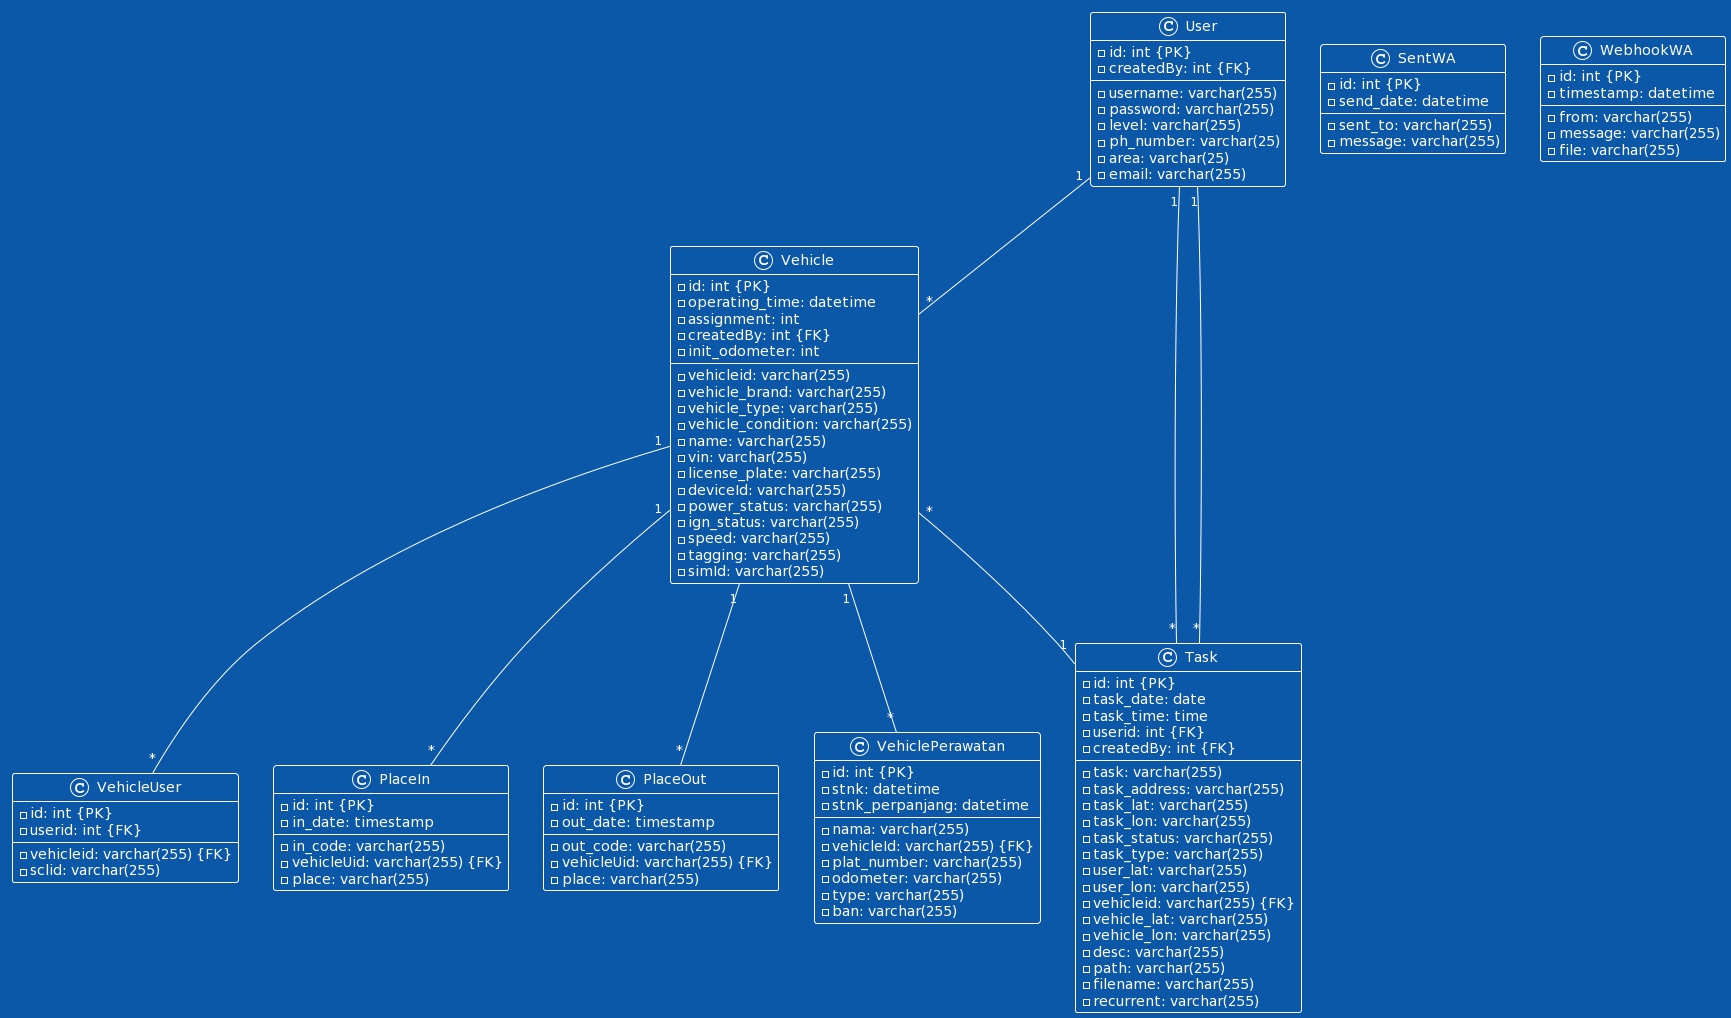

The diagram above was rendered by PlantUML. Its source (embedded in the PNG):
@startuml
!theme amiga
class User {
  - id: int {PK}
  - username: varchar(255)
  - password: varchar(255)
  - level: varchar(255)
  - ph_number: varchar(25)
  - area: varchar(25)
  - email: varchar(255)
  - createdBy: int {FK}
}

class Vehicle {
  - id: int {PK}
  - vehicleid: varchar(255)
  - vehicle_brand: varchar(255)
  - vehicle_type: varchar(255)
  - vehicle_condition: varchar(255)
  - name: varchar(255)
  - vin: varchar(255)
  - license_plate: varchar(255)
  - deviceId: varchar(255)
  - power_status: varchar(255)
  - ign_status: varchar(255)
  - speed: varchar(255)
  - operating_time: datetime
  - tagging: varchar(255)
  - assignment: int
  - createdBy: int {FK}
  - simId: varchar(255)
  - init_odometer: int
}

class VehicleUser {
  - id: int {PK}
  - vehicleid: varchar(255) {FK}
  - userid: int {FK}
  - sclid: varchar(255)
}

class PlaceIn {
  - id: int {PK}
  - in_code: varchar(255)
  - vehicleUid: varchar(255) {FK}
  - place: varchar(255)
  - in_date: timestamp
}

class PlaceOut {
  - id: int {PK}
  - out_code: varchar(255)
  - vehicleUid: varchar(255) {FK}
  - place: varchar(255)
  - out_date: timestamp
}

class Task {
  - id: int {PK}
  - task: varchar(255)
  - task_date: date
  - task_time: time
  - task_address: varchar(255)
  - task_lat: varchar(255)
  - task_lon: varchar(255)
  - task_status: varchar(255)
  - task_type: varchar(255)
  - userid: int {FK}
  - user_lat: varchar(255)
  - user_lon: varchar(255)
  - vehicleid: varchar(255) {FK}
  - vehicle_lat: varchar(255)
  - vehicle_lon: varchar(255)
  - desc: varchar(255)
  - path: varchar(255)
  - filename: varchar(255)
  - recurrent: varchar(255)
  - createdBy: int {FK}
}

class VehiclePerawatan {
  - id: int {PK}
  - nama: varchar(255)
  - vehicleId: varchar(255) {FK}
  - plat_number: varchar(255)
  - stnk: datetime
  - stnk_perpanjang: datetime
  - odometer: varchar(255)
  - type: varchar(255)
  - ban: varchar(255)
}

class SentWA {
  - id: int {PK}
  - sent_to: varchar(255)
  - message: varchar(255)
  - send_date: datetime
}

class WebhookWA {
  - id: int {PK}
  - from: varchar(255)
  - message: varchar(255)
  - file: varchar(255)
  - timestamp: datetime
}

User "1" -- "*" Task
User "1" -- "*" Vehicle

Vehicle "1" -- "*" VehicleUser
Vehicle "1" -- "*" PlaceIn
Vehicle "1" -- "*" PlaceOut
Vehicle "*" -- "1" Task
Vehicle "1" -- "*" VehiclePerawatan

Task "*" -- "1" User
@enduml